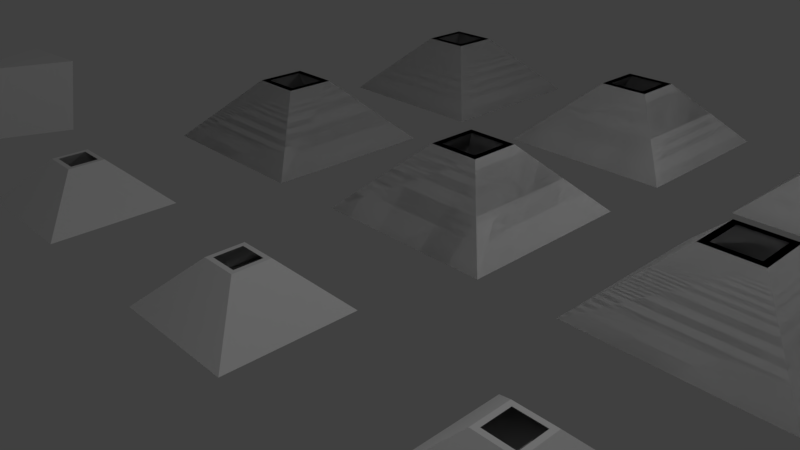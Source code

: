 # Source: CombinedModel1129.blend  (saved by Blender 2.78.0; exported with 4.5.12 LTS)
import bpy
from mathutils import Matrix  # noqa: F401  (used for matrix-valued properties, if any)

bpy.ops.wm.read_factory_settings(use_empty=True)
scene = bpy.context.scene
scene.name = 'Scene'

# ---- collections
col_collection_1 = bpy.data.collections.new('Collection 1'); scene.collection.children.link(col_collection_1)

# ---- world
world_world = bpy.data.worlds.new('World'); scene.world = world_world
world_world.color = (0.05088, 0.05088, 0.05088)
world_world.use_sun_shadow = False
world_world.sun_shadow_jitter_overblur = 0.0
world_world.cycles.sampling_method = 'MANUAL'

# ---- cameras
cam_camera = bpy.data.cameras.new('Camera')
cam_camera.clip_end = 100.0
cam_camera.lens = 35.0
cam_camera.sensor_width = 32.0
cam_camera.sensor_height = 18.0
cam_camera.ortho_scale = 7.314
cam_camera.dof.focus_distance = 0.0
cam_camera.dof.aperture_fstop = 128.0

# ---- lights
light_lamp_002 = bpy.data.lights.new('Lamp.002', 'POINT')
light_lamp_002.transmission_factor = 0.0
light_lamp_002.cutoff_distance = 30.0
light_lamp_002.energy = 100.0
light_lamp_002.shadow_buffer_clip_start = 1.001
light_lamp_002.shadow_soft_size = 0.1
light_lamp_002.shadow_maximum_resolution = 0.006
light_lamp_002.use_absolute_resolution = True
light_lamp_001 = bpy.data.lights.new('Lamp.001', 'POINT')
light_lamp_001.transmission_factor = 0.0
light_lamp_001.cutoff_distance = 30.0
light_lamp_001.energy = 100.0
light_lamp_001.shadow_buffer_clip_start = 1.001
light_lamp_001.shadow_soft_size = 0.1
light_lamp_001.shadow_maximum_resolution = 0.006
light_lamp_001.use_absolute_resolution = True
light_lamp = bpy.data.lights.new('Lamp', 'POINT')
light_lamp.transmission_factor = 0.0
light_lamp.cutoff_distance = 30.0
light_lamp.energy = 100.0
light_lamp.shadow_buffer_clip_start = 1.001
light_lamp.shadow_soft_size = 0.1
light_lamp.shadow_maximum_resolution = 0.006
light_lamp.use_absolute_resolution = True

# ---- meshes
me_cylinder_001 = bpy.data.meshes.new('Cylinder.001')
me_cylinder_001.from_pydata([(0.0, 0.225, -1.0), (-3.974e-09, 0.1833, -0.7168), (0.1443, -0.125, -1.0), (0.1155, -0.01667, -0.7168), (-0.1443, -0.15, -1.0), (-0.1155, -0.1167, -0.7168)], [], [(0, 1, 3, 2), (2, 3, 5, 4), (3, 1, 5), (4, 5, 1, 0), (0, 2, 4)])
me_cylinder_001.use_remesh_preserve_volume = False
me_cylinder_001.use_remesh_preserve_attributes = False
me_cylinder_001.use_mirror_vertex_groups = False
me_cylinder_001.update()
me_plane_044 = bpy.data.meshes.new('Plane.044')
me_plane_044.from_pydata([(0.6433, -1.893, 1.729)], [], [])
me_plane_044.use_remesh_preserve_volume = False
me_plane_044.use_remesh_preserve_attributes = False
me_plane_044.use_mirror_vertex_groups = False
me_plane_044.update()
me_plane_042 = bpy.data.meshes.new('Plane.042')
me_plane_042.from_pydata([(0.6433, -5.714, 1.729)], [], [])
me_plane_042.use_remesh_preserve_volume = False
me_plane_042.use_remesh_preserve_attributes = False
me_plane_042.use_mirror_vertex_groups = False
me_plane_042.update()
me_plane_040 = bpy.data.meshes.new('Plane.040')
me_plane_040.from_pydata([(0.6433, -9.729, 1.729)], [], [])
me_plane_040.use_remesh_preserve_volume = False
me_plane_040.use_remesh_preserve_attributes = False
me_plane_040.use_mirror_vertex_groups = False
me_plane_040.update()
me_plane_038 = bpy.data.meshes.new('Plane.038')
me_plane_038.from_pydata([(-2.516, -1.893, 1.729)], [], [])
me_plane_038.use_remesh_preserve_volume = False
me_plane_038.use_remesh_preserve_attributes = False
me_plane_038.use_mirror_vertex_groups = False
me_plane_038.update()
me_plane_036 = bpy.data.meshes.new('Plane.036')
me_plane_036.from_pydata([(-2.596, -5.714, 1.729)], [], [])
me_plane_036.use_remesh_preserve_volume = False
me_plane_036.use_remesh_preserve_attributes = False
me_plane_036.use_mirror_vertex_groups = False
me_plane_036.update()
me_plane_034 = bpy.data.meshes.new('Plane.034')
me_plane_034.from_pydata([(-2.615, -9.729, 1.729)], [], [])
me_plane_034.use_remesh_preserve_volume = False
me_plane_034.use_remesh_preserve_attributes = False
me_plane_034.use_mirror_vertex_groups = False
me_plane_034.update()
me_plane_030 = bpy.data.meshes.new('Plane.030')
me_plane_030.from_pydata([(0.6433, -1.893, 1.729)], [], [])
me_plane_030.use_remesh_preserve_volume = False
me_plane_030.use_remesh_preserve_attributes = False
me_plane_030.use_mirror_vertex_groups = False
me_plane_030.update()
me_plane_028 = bpy.data.meshes.new('Plane.028')
me_plane_028.from_pydata([(0.6433, -5.714, 1.729)], [], [])
me_plane_028.use_remesh_preserve_volume = False
me_plane_028.use_remesh_preserve_attributes = False
me_plane_028.use_mirror_vertex_groups = False
me_plane_028.update()
me_plane_026 = bpy.data.meshes.new('Plane.026')
me_plane_026.from_pydata([(0.6433, -9.729, 1.729)], [], [])
me_plane_026.use_remesh_preserve_volume = False
me_plane_026.use_remesh_preserve_attributes = False
me_plane_026.use_mirror_vertex_groups = False
me_plane_026.update()
me_plane_024 = bpy.data.meshes.new('Plane.024')
me_plane_024.from_pydata([(-2.516, -1.893, 1.729)], [], [])
me_plane_024.use_remesh_preserve_volume = False
me_plane_024.use_remesh_preserve_attributes = False
me_plane_024.use_mirror_vertex_groups = False
me_plane_024.update()
me_plane_022 = bpy.data.meshes.new('Plane.022')
me_plane_022.from_pydata([(-2.596, -5.714, 1.729)], [], [])
me_plane_022.use_remesh_preserve_volume = False
me_plane_022.use_remesh_preserve_attributes = False
me_plane_022.use_mirror_vertex_groups = False
me_plane_022.update()
me_plane_002 = bpy.data.meshes.new('Plane.002')
me_plane_002.from_pydata([(-2.615, -9.729, 1.729)], [], [])
me_plane_002.use_remesh_preserve_volume = False
me_plane_002.use_remesh_preserve_attributes = False
me_plane_002.use_mirror_vertex_groups = False
me_plane_002.update()
me_plane_020 = bpy.data.meshes.new('Plane.020')
me_plane_020.from_pydata([(-1.2, -1.2, 0.1), (1.2, -1.2, 0.1), (-1.2, 1.2, 0.1), (1.2, 1.2, 0.1), (-0.4, -0.4, 1.0), (0.4, -0.4, 1.0), (-0.4, 0.4, 1.0), (0.4, 0.4, 1.0), (-1.4, -1.4, 0.0), (1.4, -1.4, 0.0), (-1.4, 1.4, 0.0), (1.4, 1.4, 0.0), (-1.3, 1.3, 0.0), (-1.3, -1.3, 0.0), (1.3, -1.3, 0.0), (1.3, 1.3, 0.0), (-0.3, -0.3, 1.0), (0.3, -0.3, 1.0), (-0.3, 0.3, 1.0), (0.3, 0.3, 1.0)], [], [(0, 1, 3, 2), (5, 17, 16, 4), (9, 14, 13, 8), (13, 12, 10, 8), (12, 15, 11, 10), (11, 15, 14, 9), (16, 18, 6, 4), (18, 19, 7, 6), (7, 19, 17, 5), (3, 19, 17, 1), (2, 3, 15, 12), (0, 2, 12, 13), (0, 13, 14, 1), (4, 6, 10, 8), (5, 4, 8, 9), (7, 5, 9, 11), (6, 7, 11, 10), (3, 1, 14, 15), (16, 0, 1, 17), (18, 2, 0, 16), (19, 3, 2, 18)])
me_plane_020.use_remesh_preserve_volume = False
me_plane_020.use_remesh_preserve_attributes = False
me_plane_020.use_mirror_vertex_groups = False
me_plane_020.update()
me_plane_019 = bpy.data.meshes.new('Plane.019')
me_plane_019.from_pydata([(-1.2, -1.2, 0.1), (1.2, -1.2, 0.1), (-1.2, 1.2, 0.1), (1.2, 1.2, 0.1), (-0.4, -0.4, 1.0), (0.4, -0.4, 1.0), (-0.4, 0.4, 1.0), (0.4, 0.4, 1.0), (-1.4, -1.4, 0.0), (1.4, -1.4, 0.0), (-1.4, 1.4, 0.0), (1.4, 1.4, 0.0), (-1.3, 1.3, 0.0), (-1.3, -1.3, 0.0), (1.3, -1.3, 0.0), (1.3, 1.3, 0.0), (-0.3, -0.3, 1.0), (0.3, -0.3, 1.0), (-0.3, 0.3, 1.0), (0.3, 0.3, 1.0)], [], [(0, 1, 3, 2), (5, 17, 16, 4), (9, 14, 13, 8), (13, 12, 10, 8), (12, 15, 11, 10), (11, 15, 14, 9), (16, 18, 6, 4), (18, 19, 7, 6), (7, 19, 17, 5), (3, 19, 17, 1), (2, 3, 15, 12), (0, 2, 12, 13), (0, 13, 14, 1), (4, 6, 10, 8), (5, 4, 8, 9), (7, 5, 9, 11), (6, 7, 11, 10), (3, 1, 14, 15), (16, 0, 1, 17), (18, 2, 0, 16), (19, 3, 2, 18)])
me_plane_019.use_remesh_preserve_volume = False
me_plane_019.use_remesh_preserve_attributes = False
me_plane_019.use_mirror_vertex_groups = False
me_plane_019.update()
me_plane_018 = bpy.data.meshes.new('Plane.018')
me_plane_018.from_pydata([(-1.2, -1.2, 0.1), (1.2, -1.2, 0.1), (-1.2, 1.2, 0.1), (1.2, 1.2, 0.1), (-0.4, -0.4, 1.0), (0.4, -0.4, 1.0), (-0.4, 0.4, 1.0), (0.4, 0.4, 1.0), (-1.4, -1.4, 0.0), (1.4, -1.4, 0.0), (-1.4, 1.4, 0.0), (1.4, 1.4, 0.0), (-1.3, 1.3, 0.0), (-1.3, -1.3, 0.0), (1.3, -1.3, 0.0), (1.3, 1.3, 0.0), (-0.3, -0.3, 1.0), (0.3, -0.3, 1.0), (-0.3, 0.3, 1.0), (0.3, 0.3, 1.0)], [], [(0, 1, 3, 2), (5, 17, 16, 4), (9, 14, 13, 8), (13, 12, 10, 8), (12, 15, 11, 10), (11, 15, 14, 9), (16, 18, 6, 4), (18, 19, 7, 6), (7, 19, 17, 5), (3, 19, 17, 1), (2, 3, 15, 12), (0, 2, 12, 13), (0, 13, 14, 1), (4, 6, 10, 8), (5, 4, 8, 9), (7, 5, 9, 11), (6, 7, 11, 10), (3, 1, 14, 15), (16, 0, 1, 17), (18, 2, 0, 16), (19, 3, 2, 18)])
me_plane_018.use_remesh_preserve_volume = False
me_plane_018.use_remesh_preserve_attributes = False
me_plane_018.use_mirror_vertex_groups = False
me_plane_018.update()
me_plane_017 = bpy.data.meshes.new('Plane.017')
me_plane_017.from_pydata([(-1.2, -1.2, 0.1), (1.2, -1.2, 0.1), (-1.2, 1.2, 0.1), (1.2, 1.2, 0.1), (-0.4, -0.4, 1.0), (0.4, -0.4, 1.0), (-0.4, 0.4, 1.0), (0.4, 0.4, 1.0), (-1.4, -1.4, 0.0), (1.4, -1.4, 0.0), (-1.4, 1.4, 0.0), (1.4, 1.4, 0.0), (-1.3, 1.3, 0.0), (-1.3, -1.3, 0.0), (1.3, -1.3, 0.0), (1.3, 1.3, 0.0), (-0.3, -0.3, 1.0), (0.3, -0.3, 1.0), (-0.3, 0.3, 1.0), (0.3, 0.3, 1.0)], [], [(0, 1, 3, 2), (5, 17, 16, 4), (9, 14, 13, 8), (13, 12, 10, 8), (12, 15, 11, 10), (11, 15, 14, 9), (16, 18, 6, 4), (18, 19, 7, 6), (7, 19, 17, 5), (3, 19, 17, 1), (2, 3, 15, 12), (0, 2, 12, 13), (0, 13, 14, 1), (4, 6, 10, 8), (5, 4, 8, 9), (7, 5, 9, 11), (6, 7, 11, 10), (3, 1, 14, 15), (16, 0, 1, 17), (18, 2, 0, 16), (19, 3, 2, 18)])
me_plane_017.use_remesh_preserve_volume = False
me_plane_017.use_remesh_preserve_attributes = False
me_plane_017.use_mirror_vertex_groups = False
me_plane_017.update()
me_plane_016 = bpy.data.meshes.new('Plane.016')
me_plane_016.from_pydata([(-1.2, -1.2, 0.1), (1.2, -1.2, 0.1), (-1.2, 1.2, 0.1), (1.2, 1.2, 0.1), (-0.4, -0.4, 1.0), (0.4, -0.4, 1.0), (-0.4, 0.4, 1.0), (0.4, 0.4, 1.0), (-1.4, -1.4, 0.0), (1.4, -1.4, 0.0), (-1.4, 1.4, 0.0), (1.4, 1.4, 0.0), (-1.3, 1.3, 0.0), (-1.3, -1.3, 0.0), (1.3, -1.3, 0.0), (1.3, 1.3, 0.0), (-0.3, -0.3, 1.0), (0.3, -0.3, 1.0), (-0.3, 0.3, 1.0), (0.3, 0.3, 1.0)], [], [(0, 1, 3, 2), (5, 17, 16, 4), (9, 14, 13, 8), (13, 12, 10, 8), (12, 15, 11, 10), (11, 15, 14, 9), (16, 18, 6, 4), (18, 19, 7, 6), (7, 19, 17, 5), (3, 19, 17, 1), (2, 3, 15, 12), (0, 2, 12, 13), (0, 13, 14, 1), (4, 6, 10, 8), (5, 4, 8, 9), (7, 5, 9, 11), (6, 7, 11, 10), (3, 1, 14, 15), (16, 0, 1, 17), (18, 2, 0, 16), (19, 3, 2, 18)])
me_plane_016.use_remesh_preserve_volume = False
me_plane_016.use_remesh_preserve_attributes = False
me_plane_016.use_mirror_vertex_groups = False
me_plane_016.update()
me_plane_015 = bpy.data.meshes.new('Plane.015')
me_plane_015.from_pydata([(-1.2, -1.2, 0.1), (1.2, -1.2, 0.1), (-1.2, 1.2, 0.1), (1.2, 1.2, 0.1), (-0.4, -0.4, 1.0), (0.4, -0.4, 1.0), (-0.4, 0.4, 1.0), (0.4, 0.4, 1.0), (-1.4, -1.4, 0.0), (1.4, -1.4, 0.0), (-1.4, 1.4, 0.0), (1.4, 1.4, 0.0), (-1.3, 1.3, 0.0), (-1.3, -1.3, 0.0), (1.3, -1.3, 0.0), (1.3, 1.3, 0.0), (-0.3, -0.3, 1.0), (0.3, -0.3, 1.0), (-0.3, 0.3, 1.0), (0.3, 0.3, 1.0)], [], [(0, 1, 3, 2), (5, 17, 16, 4), (9, 14, 13, 8), (13, 12, 10, 8), (12, 15, 11, 10), (11, 15, 14, 9), (16, 18, 6, 4), (18, 19, 7, 6), (7, 19, 17, 5), (3, 19, 17, 1), (2, 3, 15, 12), (0, 2, 12, 13), (0, 13, 14, 1), (4, 6, 10, 8), (5, 4, 8, 9), (7, 5, 9, 11), (6, 7, 11, 10), (3, 1, 14, 15), (16, 0, 1, 17), (18, 2, 0, 16), (19, 3, 2, 18)])
me_plane_015.use_remesh_preserve_volume = False
me_plane_015.use_remesh_preserve_attributes = False
me_plane_015.use_mirror_vertex_groups = False
me_plane_015.update()
me_plane_014 = bpy.data.meshes.new('Plane.014')
me_plane_014.from_pydata([(-1.2, -1.2, 0.1), (1.2, -1.2, 0.1), (-1.2, 1.2, 0.1), (1.2, 1.2, 0.1), (-0.4, -0.4, 1.0), (0.4, -0.4, 1.0), (-0.4, 0.4, 1.0), (0.4, 0.4, 1.0), (-1.4, -1.4, 0.0), (1.4, -1.4, 0.0), (-1.4, 1.4, 0.0), (1.4, 1.4, 0.0), (-1.3, 1.3, 0.0), (-1.3, -1.3, 0.0), (1.3, -1.3, 0.0), (1.3, 1.3, 0.0), (-0.3, -0.3, 1.0), (0.3, -0.3, 1.0), (-0.3, 0.3, 1.0), (0.3, 0.3, 1.0)], [], [(0, 1, 3, 2), (5, 17, 16, 4), (9, 14, 13, 8), (13, 12, 10, 8), (12, 15, 11, 10), (11, 15, 14, 9), (16, 18, 6, 4), (18, 19, 7, 6), (7, 19, 17, 5), (3, 19, 17, 1), (2, 3, 15, 12), (0, 2, 12, 13), (0, 13, 14, 1), (4, 6, 10, 8), (5, 4, 8, 9), (7, 5, 9, 11), (6, 7, 11, 10), (3, 1, 14, 15), (16, 0, 1, 17), (18, 2, 0, 16), (19, 3, 2, 18)])
me_plane_014.use_remesh_preserve_volume = False
me_plane_014.use_remesh_preserve_attributes = False
me_plane_014.use_mirror_vertex_groups = False
me_plane_014.update()
me_plane_013 = bpy.data.meshes.new('Plane.013')
me_plane_013.from_pydata([(-1.2, -1.2, 0.1), (1.2, -1.2, 0.1), (-1.2, 1.2, 0.1), (1.2, 1.2, 0.1), (-0.4, -0.4, 1.0), (0.4, -0.4, 1.0), (-0.4, 0.4, 1.0), (0.4, 0.4, 1.0), (-1.4, -1.4, 0.0), (1.4, -1.4, 0.0), (-1.4, 1.4, 0.0), (1.4, 1.4, 0.0), (-1.3, 1.3, 0.0), (-1.3, -1.3, 0.0), (1.3, -1.3, 0.0), (1.3, 1.3, 0.0), (-0.3, -0.3, 1.0), (0.3, -0.3, 1.0), (-0.3, 0.3, 1.0), (0.3, 0.3, 1.0)], [], [(0, 1, 3, 2), (5, 17, 16, 4), (9, 14, 13, 8), (13, 12, 10, 8), (12, 15, 11, 10), (11, 15, 14, 9), (16, 18, 6, 4), (18, 19, 7, 6), (7, 19, 17, 5), (3, 19, 17, 1), (2, 3, 15, 12), (0, 2, 12, 13), (0, 13, 14, 1), (4, 6, 10, 8), (5, 4, 8, 9), (7, 5, 9, 11), (6, 7, 11, 10), (3, 1, 14, 15), (16, 0, 1, 17), (18, 2, 0, 16), (19, 3, 2, 18)])
me_plane_013.use_remesh_preserve_volume = False
me_plane_013.use_remesh_preserve_attributes = False
me_plane_013.use_mirror_vertex_groups = False
me_plane_013.update()
me_plane_012 = bpy.data.meshes.new('Plane.012')
me_plane_012.from_pydata([(-1.2, -1.2, 0.1), (1.2, -1.2, 0.1), (-1.2, 1.2, 0.1), (1.2, 1.2, 0.1), (-0.4, -0.4, 1.0), (0.4, -0.4, 1.0), (-0.4, 0.4, 1.0), (0.4, 0.4, 1.0), (-1.4, -1.4, 0.0), (1.4, -1.4, 0.0), (-1.4, 1.4, 0.0), (1.4, 1.4, 0.0), (-1.3, 1.3, 0.0), (-1.3, -1.3, 0.0), (1.3, -1.3, 0.0), (1.3, 1.3, 0.0), (-0.3, -0.3, 1.0), (0.3, -0.3, 1.0), (-0.3, 0.3, 1.0), (0.3, 0.3, 1.0)], [], [(0, 1, 3, 2), (5, 17, 16, 4), (9, 14, 13, 8), (13, 12, 10, 8), (12, 15, 11, 10), (11, 15, 14, 9), (16, 18, 6, 4), (18, 19, 7, 6), (7, 19, 17, 5), (3, 19, 17, 1), (2, 3, 15, 12), (0, 2, 12, 13), (0, 13, 14, 1), (4, 6, 10, 8), (5, 4, 8, 9), (7, 5, 9, 11), (6, 7, 11, 10), (3, 1, 14, 15), (16, 0, 1, 17), (18, 2, 0, 16), (19, 3, 2, 18)])
me_plane_012.use_remesh_preserve_volume = False
me_plane_012.use_remesh_preserve_attributes = False
me_plane_012.use_mirror_vertex_groups = False
me_plane_012.update()
me_plane_011 = bpy.data.meshes.new('Plane.011')
me_plane_011.from_pydata([(-1.2, -1.2, 0.1), (1.2, -1.2, 0.1), (-1.2, 1.2, 0.1), (1.2, 1.2, 0.1), (-0.4, -0.4, 1.0), (0.4, -0.4, 1.0), (-0.4, 0.4, 1.0), (0.4, 0.4, 1.0), (-1.4, -1.4, 0.0), (1.4, -1.4, 0.0), (-1.4, 1.4, 0.0), (1.4, 1.4, 0.0), (-1.3, 1.3, 0.0), (-1.3, -1.3, 0.0), (1.3, -1.3, 0.0), (1.3, 1.3, 0.0), (-0.3, -0.3, 1.0), (0.3, -0.3, 1.0), (-0.3, 0.3, 1.0), (0.3, 0.3, 1.0)], [], [(0, 1, 3, 2), (5, 17, 16, 4), (9, 14, 13, 8), (13, 12, 10, 8), (12, 15, 11, 10), (11, 15, 14, 9), (16, 18, 6, 4), (18, 19, 7, 6), (7, 19, 17, 5), (3, 19, 17, 1), (2, 3, 15, 12), (0, 2, 12, 13), (0, 13, 14, 1), (4, 6, 10, 8), (5, 4, 8, 9), (7, 5, 9, 11), (6, 7, 11, 10), (3, 1, 14, 15), (16, 0, 1, 17), (18, 2, 0, 16), (19, 3, 2, 18)])
me_plane_011.use_remesh_preserve_volume = False
me_plane_011.use_remesh_preserve_attributes = False
me_plane_011.use_mirror_vertex_groups = False
me_plane_011.update()
me_plane_010 = bpy.data.meshes.new('Plane.010')
me_plane_010.from_pydata([(-1.2, -1.2, 0.1), (1.2, -1.2, 0.1), (-1.2, 1.2, 0.1), (1.2, 1.2, 0.1), (-0.4, -0.4, 1.0), (0.4, -0.4, 1.0), (-0.4, 0.4, 1.0), (0.4, 0.4, 1.0), (-1.4, -1.4, 0.0), (1.4, -1.4, 0.0), (-1.4, 1.4, 0.0), (1.4, 1.4, 0.0), (-1.3, 1.3, 0.0), (-1.3, -1.3, 0.0), (1.3, -1.3, 0.0), (1.3, 1.3, 0.0), (-0.3, -0.3, 1.0), (0.3, -0.3, 1.0), (-0.3, 0.3, 1.0), (0.3, 0.3, 1.0)], [], [(0, 1, 3, 2), (5, 17, 16, 4), (9, 14, 13, 8), (13, 12, 10, 8), (12, 15, 11, 10), (11, 15, 14, 9), (16, 18, 6, 4), (18, 19, 7, 6), (7, 19, 17, 5), (3, 19, 17, 1), (2, 3, 15, 12), (0, 2, 12, 13), (0, 13, 14, 1), (4, 6, 10, 8), (5, 4, 8, 9), (7, 5, 9, 11), (6, 7, 11, 10), (3, 1, 14, 15), (16, 0, 1, 17), (18, 2, 0, 16), (19, 3, 2, 18)])
me_plane_010.use_remesh_preserve_volume = False
me_plane_010.use_remesh_preserve_attributes = False
me_plane_010.use_mirror_vertex_groups = False
me_plane_010.update()
me_plane_009 = bpy.data.meshes.new('Plane.009')
me_plane_009.from_pydata([(-1.2, -1.2, 0.1), (1.2, -1.2, 0.1), (-1.2, 1.2, 0.1), (1.2, 1.2, 0.1), (-0.4, -0.4, 1.0), (0.4, -0.4, 1.0), (-0.4, 0.4, 1.0), (0.4, 0.4, 1.0), (-1.4, -1.4, 0.0), (1.4, -1.4, 0.0), (-1.4, 1.4, 0.0), (1.4, 1.4, 0.0), (-1.3, 1.3, 0.0), (-1.3, -1.3, 0.0), (1.3, -1.3, 0.0), (1.3, 1.3, 0.0), (-0.3, -0.3, 1.0), (0.3, -0.3, 1.0), (-0.3, 0.3, 1.0), (0.3, 0.3, 1.0)], [], [(0, 1, 3, 2), (5, 17, 16, 4), (9, 14, 13, 8), (13, 12, 10, 8), (12, 15, 11, 10), (11, 15, 14, 9), (16, 18, 6, 4), (18, 19, 7, 6), (7, 19, 17, 5), (3, 19, 17, 1), (2, 3, 15, 12), (0, 2, 12, 13), (0, 13, 14, 1), (4, 6, 10, 8), (5, 4, 8, 9), (7, 5, 9, 11), (6, 7, 11, 10), (3, 1, 14, 15), (16, 0, 1, 17), (18, 2, 0, 16), (19, 3, 2, 18)])
me_plane_009.use_remesh_preserve_volume = False
me_plane_009.use_remesh_preserve_attributes = False
me_plane_009.use_mirror_vertex_groups = False
me_plane_009.update()
me_plane_008 = bpy.data.meshes.new('Plane.008')
me_plane_008.from_pydata([(-1.2, -1.2, 0.1), (1.2, -1.2, 0.1), (-1.2, 1.2, 0.1), (1.2, 1.2, 0.1), (-0.4, -0.4, 1.0), (0.4, -0.4, 1.0), (-0.4, 0.4, 1.0), (0.4, 0.4, 1.0), (-1.4, -1.4, 0.0), (1.4, -1.4, 0.0), (-1.4, 1.4, 0.0), (1.4, 1.4, 0.0), (-1.3, 1.3, 0.0), (-1.3, -1.3, 0.0), (1.3, -1.3, 0.0), (1.3, 1.3, 0.0), (-0.3, -0.3, 1.0), (0.3, -0.3, 1.0), (-0.3, 0.3, 1.0), (0.3, 0.3, 1.0)], [], [(0, 1, 3, 2), (5, 17, 16, 4), (9, 14, 13, 8), (13, 12, 10, 8), (12, 15, 11, 10), (11, 15, 14, 9), (16, 18, 6, 4), (18, 19, 7, 6), (7, 19, 17, 5), (3, 19, 17, 1), (2, 3, 15, 12), (0, 2, 12, 13), (0, 13, 14, 1), (4, 6, 10, 8), (5, 4, 8, 9), (7, 5, 9, 11), (6, 7, 11, 10), (3, 1, 14, 15), (16, 0, 1, 17), (18, 2, 0, 16), (19, 3, 2, 18)])
me_plane_008.use_remesh_preserve_volume = False
me_plane_008.use_remesh_preserve_attributes = False
me_plane_008.use_mirror_vertex_groups = False
me_plane_008.update()
me_plane_007 = bpy.data.meshes.new('Plane.007')
me_plane_007.from_pydata([(-1.2, -1.2, 0.1), (1.2, -1.2, 0.1), (-1.2, 1.2, 0.1), (1.2, 1.2, 0.1), (-0.4, -0.4, 1.0), (0.4, -0.4, 1.0), (-0.4, 0.4, 1.0), (0.4, 0.4, 1.0), (-1.4, -1.4, 0.0), (1.4, -1.4, 0.0), (-1.4, 1.4, 0.0), (1.4, 1.4, 0.0), (-1.3, 1.3, 0.0), (-1.3, -1.3, 0.0), (1.3, -1.3, 0.0), (1.3, 1.3, 0.0), (-0.3, -0.3, 1.0), (0.3, -0.3, 1.0), (-0.3, 0.3, 1.0), (0.3, 0.3, 1.0)], [], [(0, 1, 3, 2), (5, 17, 16, 4), (9, 14, 13, 8), (13, 12, 10, 8), (12, 15, 11, 10), (11, 15, 14, 9), (16, 18, 6, 4), (18, 19, 7, 6), (7, 19, 17, 5), (3, 19, 17, 1), (2, 3, 15, 12), (0, 2, 12, 13), (0, 13, 14, 1), (4, 6, 10, 8), (5, 4, 8, 9), (7, 5, 9, 11), (6, 7, 11, 10), (3, 1, 14, 15), (16, 0, 1, 17), (18, 2, 0, 16), (19, 3, 2, 18)])
me_plane_007.use_remesh_preserve_volume = False
me_plane_007.use_remesh_preserve_attributes = False
me_plane_007.use_mirror_vertex_groups = False
me_plane_007.update()
me_plane_005 = bpy.data.meshes.new('Plane.005')
me_plane_005.from_pydata([(-1.2, -1.2, 0.1), (1.2, -1.2, 0.1), (-1.2, 1.2, 0.1), (1.2, 1.2, 0.1), (-0.4, -0.4, 1.0), (0.4, -0.4, 1.0), (-0.4, 0.4, 1.0), (0.4, 0.4, 1.0), (-1.4, -1.4, 0.0), (1.4, -1.4, 0.0), (-1.4, 1.4, 0.0), (1.4, 1.4, 0.0), (-1.3, 1.3, 0.0), (-1.3, -1.3, 0.0), (1.3, -1.3, 0.0), (1.3, 1.3, 0.0), (-0.3, -0.3, 1.0), (0.3, -0.3, 1.0), (-0.3, 0.3, 1.0), (0.3, 0.3, 1.0)], [], [(0, 1, 3, 2), (5, 17, 16, 4), (9, 14, 13, 8), (13, 12, 10, 8), (12, 15, 11, 10), (11, 15, 14, 9), (16, 18, 6, 4), (18, 19, 7, 6), (7, 19, 17, 5), (3, 19, 17, 1), (2, 3, 15, 12), (0, 2, 12, 13), (0, 13, 14, 1), (4, 6, 10, 8), (5, 4, 8, 9), (7, 5, 9, 11), (6, 7, 11, 10), (3, 1, 14, 15), (16, 0, 1, 17), (18, 2, 0, 16), (19, 3, 2, 18)])
me_plane_005.use_remesh_preserve_volume = False
me_plane_005.use_remesh_preserve_attributes = False
me_plane_005.use_mirror_vertex_groups = False
me_plane_005.update()
me_plane_004 = bpy.data.meshes.new('Plane.004')
me_plane_004.from_pydata([(-1.2, -1.2, 0.1), (1.2, -1.2, 0.1), (-1.2, 1.2, 0.1), (1.2, 1.2, 0.1), (-0.4, -0.4, 1.0), (0.4, -0.4, 1.0), (-0.4, 0.4, 1.0), (0.4, 0.4, 1.0), (-1.4, -1.4, 0.0), (1.4, -1.4, 0.0), (-1.4, 1.4, 0.0), (1.4, 1.4, 0.0), (-1.3, 1.3, 0.0), (-1.3, -1.3, 0.0), (1.3, -1.3, 0.0), (1.3, 1.3, 0.0), (-0.3, -0.3, 1.0), (0.3, -0.3, 1.0), (-0.3, 0.3, 1.0), (0.3, 0.3, 1.0)], [], [(0, 1, 3, 2), (5, 17, 16, 4), (9, 14, 13, 8), (13, 12, 10, 8), (12, 15, 11, 10), (11, 15, 14, 9), (16, 18, 6, 4), (18, 19, 7, 6), (7, 19, 17, 5), (3, 19, 17, 1), (2, 3, 15, 12), (0, 2, 12, 13), (0, 13, 14, 1), (4, 6, 10, 8), (5, 4, 8, 9), (7, 5, 9, 11), (6, 7, 11, 10), (3, 1, 14, 15), (16, 0, 1, 17), (18, 2, 0, 16), (19, 3, 2, 18)])
me_plane_004.use_remesh_preserve_volume = False
me_plane_004.use_remesh_preserve_attributes = False
me_plane_004.use_mirror_vertex_groups = False
me_plane_004.update()
me_plane_003 = bpy.data.meshes.new('Plane.003')
me_plane_003.from_pydata([(-1.2, -1.2, 0.1), (1.2, -1.2, 0.1), (-1.2, 1.2, 0.1), (1.2, 1.2, 0.1), (-0.4, -0.4, 1.0), (0.4, -0.4, 1.0), (-0.4, 0.4, 1.0), (0.4, 0.4, 1.0), (-1.4, -1.4, 0.0), (1.4, -1.4, 0.0), (-1.4, 1.4, 0.0), (1.4, 1.4, 0.0), (-1.3, 1.3, 0.0), (-1.3, -1.3, 0.0), (1.3, -1.3, 0.0), (1.3, 1.3, 0.0), (-0.3, -0.3, 1.0), (0.3, -0.3, 1.0), (-0.3, 0.3, 1.0), (0.3, 0.3, 1.0)], [], [(0, 1, 3, 2), (5, 17, 16, 4), (9, 14, 13, 8), (13, 12, 10, 8), (12, 15, 11, 10), (11, 15, 14, 9), (16, 18, 6, 4), (18, 19, 7, 6), (7, 19, 17, 5), (3, 19, 17, 1), (2, 3, 15, 12), (0, 2, 12, 13), (0, 13, 14, 1), (4, 6, 10, 8), (5, 4, 8, 9), (7, 5, 9, 11), (6, 7, 11, 10), (3, 1, 14, 15), (16, 0, 1, 17), (18, 2, 0, 16), (19, 3, 2, 18)])
me_plane_003.use_remesh_preserve_volume = False
me_plane_003.use_remesh_preserve_attributes = False
me_plane_003.use_mirror_vertex_groups = False
me_plane_003.update()
me_plane = bpy.data.meshes.new('Plane')
me_plane.from_pydata([(-1.2, -1.2, 0.1), (1.2, -1.2, 0.1), (-1.2, 1.2, 0.1), (1.2, 1.2, 0.1), (-0.4, -0.4, 1.0), (0.4, -0.4, 1.0), (-0.4, 0.4, 1.0), (0.4, 0.4, 1.0), (-1.4, -1.4, 0.0), (1.4, -1.4, 0.0), (-1.4, 1.4, 0.0), (1.4, 1.4, 0.0), (-1.3, 1.3, 0.0), (-1.3, -1.3, 0.0), (1.3, -1.3, 0.0), (1.3, 1.3, 0.0), (-0.3, -0.3, 1.0), (0.3, -0.3, 1.0), (-0.3, 0.3, 1.0), (0.3, 0.3, 1.0)], [], [(0, 1, 3, 2), (5, 17, 16, 4), (9, 14, 13, 8), (13, 12, 10, 8), (12, 15, 11, 10), (11, 15, 14, 9), (16, 18, 6, 4), (18, 19, 7, 6), (7, 19, 17, 5), (3, 19, 17, 1), (2, 3, 15, 12), (0, 2, 12, 13), (0, 13, 14, 1), (4, 6, 10, 8), (5, 4, 8, 9), (7, 5, 9, 11), (6, 7, 11, 10), (3, 1, 14, 15), (16, 0, 1, 17), (18, 2, 0, 16), (19, 3, 2, 18)])
me_plane.use_remesh_preserve_volume = False
me_plane.use_remesh_preserve_attributes = False
me_plane.use_mirror_vertex_groups = False
me_plane.update()
me_cylinder = bpy.data.meshes.new('Cylinder')
me_cylinder.from_pydata([(0.0, 0.225, -1.0), (-3.974e-09, 0.1833, -0.7168), (0.1443, -0.125, -1.0), (0.1155, -0.01667, -0.7168), (-0.1443, -0.15, -1.0), (-0.1155, -0.1167, -0.7168)], [], [(0, 1, 3, 2), (2, 3, 5, 4), (3, 1, 5), (4, 5, 1, 0), (0, 2, 4)])
me_cylinder.use_remesh_preserve_volume = False
me_cylinder.use_remesh_preserve_attributes = False
me_cylinder.use_mirror_vertex_groups = False
me_cylinder.update()
me_plane_006 = bpy.data.meshes.new('Plane.006')
me_plane_006.from_pydata([(0.0, 0.0, 1.4), (-1.4, 1.4, 0.0), (1.4, 1.4, 0.0), (1.4, -1.4, 0.0), (-1.4, -1.4, 0.0), (1.5, -1.5, -1.192e-07), (-1.5, -1.5, 1.192e-07), (1.5, 1.5, -2.384e-07), (-1.5, 1.5, 0.0), (1.5, -1.5, 3.0), (-1.5, -1.5, 3.0), (1.5, 1.5, 3.0), (-1.5, 1.5, 3.0), (-0.1, -1.192e-07, 1.5), (-1.5, 1.4, 2.9), (-1.5, 1.4, 0.1), (-1.5, -1.4, 0.1), (-1.5, -1.4, 2.9), (0.1, -1.192e-07, 1.5), (1.5, 1.4, 0.1), (1.5, 1.4, 2.9), (1.5, -1.4, 2.9), (1.5, -1.4, 0.1), (1.311e-07, 0.1, 1.5), (1.4, 1.5, 0.1), (-1.4, 1.5, 0.1), (-1.4, 1.5, 2.9), (1.4, 1.5, 2.9), (1.311e-07, -0.1, 1.5), (1.4, -1.5, 2.9), (-1.4, -1.5, 2.9), (-1.4, -1.5, 0.1), (1.4, -1.5, 0.1), (1.399e-07, 0.0, 1.6), (1.4, 1.4, 3.0), (-1.4, 1.4, 3.0), (-1.4, -1.4, 3.0), (1.4, -1.4, 3.0)], [], [(0, 3, 2), (3, 0, 4), (0, 1, 4), (1, 0, 2), (13, 16, 15), (16, 13, 17), (13, 14, 17), (14, 13, 15), (18, 21, 20), (21, 18, 22), (18, 19, 22), (19, 18, 20), (23, 26, 25), (26, 23, 27), (23, 24, 27), (24, 23, 25), (28, 31, 30), (31, 28, 32), (28, 29, 32), (29, 28, 30), (33, 36, 35), (36, 33, 37), (33, 34, 37), (34, 33, 35), (9, 37, 34, 11), (10, 36, 37, 9), (10, 12, 35, 36), (11, 34, 35, 12), (20, 11, 7, 19), (5, 22, 19, 7), (22, 5, 9, 21), (9, 11, 20, 21), (6, 31, 32, 5), (32, 29, 9, 5), (9, 29, 30, 10), (30, 31, 6, 10), (17, 10, 6, 16), (6, 8, 15, 16), (15, 8, 12, 14), (10, 17, 14, 12), (7, 24, 25, 8), (25, 26, 12, 8), (12, 26, 27, 11), (27, 24, 7, 11), (3, 5, 7, 2), (4, 6, 5, 3), (1, 8, 6, 4), (2, 7, 8, 1)])
me_plane_006.use_remesh_preserve_volume = False
me_plane_006.use_remesh_preserve_attributes = False
me_plane_006.use_mirror_vertex_groups = False
me_plane_006.update()
me_plane_032 = bpy.data.meshes.new('Plane.032')
me_plane_032.from_pydata([(0.0, 0.0, 1.4), (-1.4, 1.4, 0.0), (1.4, 1.4, 0.0), (1.4, -1.4, 0.0), (-1.4, -1.4, 0.0), (1.5, -1.5, -1.192e-07), (-1.5, -1.5, 1.192e-07), (1.5, 1.5, -2.384e-07), (-1.5, 1.5, 0.0), (1.5, -1.5, 3.0), (-1.5, -1.5, 3.0), (1.5, 1.5, 3.0), (-1.5, 1.5, 3.0), (-0.1, -1.192e-07, 1.5), (-1.5, 1.4, 2.9), (-1.5, 1.4, 0.1), (-1.5, -1.4, 0.1), (-1.5, -1.4, 2.9), (0.1, -1.192e-07, 1.5), (1.5, 1.4, 0.1), (1.5, 1.4, 2.9), (1.5, -1.4, 2.9), (1.5, -1.4, 0.1), (1.311e-07, 0.1, 1.5), (1.4, 1.5, 0.1), (-1.4, 1.5, 0.1), (-1.4, 1.5, 2.9), (1.4, 1.5, 2.9), (1.311e-07, -0.1, 1.5), (1.4, -1.5, 2.9), (-1.4, -1.5, 2.9), (-1.4, -1.5, 0.1), (1.4, -1.5, 0.1), (1.399e-07, 0.0, 1.6), (1.4, 1.4, 3.0), (-1.4, 1.4, 3.0), (-1.4, -1.4, 3.0), (1.4, -1.4, 3.0)], [], [(0, 3, 2), (3, 0, 4), (0, 1, 4), (1, 0, 2), (13, 16, 15), (16, 13, 17), (13, 14, 17), (14, 13, 15), (18, 21, 20), (21, 18, 22), (18, 19, 22), (19, 18, 20), (23, 26, 25), (26, 23, 27), (23, 24, 27), (24, 23, 25), (28, 31, 30), (31, 28, 32), (28, 29, 32), (29, 28, 30), (33, 36, 35), (36, 33, 37), (33, 34, 37), (34, 33, 35), (9, 37, 34, 11), (10, 36, 37, 9), (10, 12, 35, 36), (11, 34, 35, 12), (20, 11, 7, 19), (5, 22, 19, 7), (22, 5, 9, 21), (9, 11, 20, 21), (6, 31, 32, 5), (32, 29, 9, 5), (9, 29, 30, 10), (30, 31, 6, 10), (17, 10, 6, 16), (6, 8, 15, 16), (15, 8, 12, 14), (10, 17, 14, 12), (7, 24, 25, 8), (25, 26, 12, 8), (12, 26, 27, 11), (27, 24, 7, 11), (3, 5, 7, 2), (4, 6, 5, 3), (1, 8, 6, 4), (2, 7, 8, 1)])
me_plane_032.use_remesh_preserve_volume = False
me_plane_032.use_remesh_preserve_attributes = False
me_plane_032.use_mirror_vertex_groups = False
me_plane_032.update()

# ---- objects
ob_cylinder_001 = bpy.data.objects.new('Cylinder.001', me_cylinder_001)
ob_cubeshell_019 = bpy.data.objects.new('CubeShell.019', me_plane_044)
ob_cubeshell_017 = bpy.data.objects.new('CubeShell.017', me_plane_042)
ob_cubeshell_015 = bpy.data.objects.new('CubeShell.015', me_plane_040)
ob_cubeshell_013 = bpy.data.objects.new('CubeShell.013', me_plane_038)
ob_cubeshell_009 = bpy.data.objects.new('CubeShell.009', me_plane_036)
ob_cubeshell_005 = bpy.data.objects.new('CubeShell.005', me_plane_034)
ob_cubeshell_012 = bpy.data.objects.new('CubeShell.012', me_plane_030)
ob_cubeshell_010 = bpy.data.objects.new('CubeShell.010', me_plane_028)
ob_cubeshell_008 = bpy.data.objects.new('CubeShell.008', me_plane_026)
ob_cubeshell_006 = bpy.data.objects.new('CubeShell.006', me_plane_024)
ob_cubeshell_004 = bpy.data.objects.new('CubeShell.004', me_plane_022)
ob_cubeshell_002 = bpy.data.objects.new('CubeShell.002', me_plane_002)
ob_plane_017 = bpy.data.objects.new('Plane.017', me_plane_020)
ob_plane_016 = bpy.data.objects.new('Plane.016', me_plane_019)
ob_plane_015 = bpy.data.objects.new('Plane.015', me_plane_018)
ob_plane_014 = bpy.data.objects.new('Plane.014', me_plane_017)
ob_plane_013 = bpy.data.objects.new('Plane.013', me_plane_016)
ob_plane_012 = bpy.data.objects.new('Plane.012', me_plane_015)
ob_lamp_002 = bpy.data.objects.new('Lamp.002', light_lamp_002)
ob_lamp_001 = bpy.data.objects.new('Lamp.001', light_lamp_001)
ob_plane_011 = bpy.data.objects.new('Plane.011', me_plane_014)
ob_plane_010 = bpy.data.objects.new('Plane.010', me_plane_013)
ob_plane_009 = bpy.data.objects.new('Plane.009', me_plane_012)
ob_plane_008 = bpy.data.objects.new('Plane.008', me_plane_011)
ob_plane_007 = bpy.data.objects.new('Plane.007', me_plane_010)
ob_plane_006 = bpy.data.objects.new('Plane.006', me_plane_009)
ob_plane_005 = bpy.data.objects.new('Plane.005', me_plane_008)
ob_plane_004 = bpy.data.objects.new('Plane.004', me_plane_007)
ob_plane_003 = bpy.data.objects.new('Plane.003', me_plane_005)
ob_plane_002 = bpy.data.objects.new('Plane.002', me_plane_004)
ob_plane_001 = bpy.data.objects.new('Plane.001', me_plane_003)
ob_plane = bpy.data.objects.new('Plane', me_plane)
ob_lamp = bpy.data.objects.new('Lamp', light_lamp)
ob_camera = bpy.data.objects.new('Camera', cam_camera)
ob_cylinder = bpy.data.objects.new('Cylinder', me_cylinder)
ob_cubeshell = bpy.data.objects.new('CubeShell', me_plane_006)
ob_cubeshell_001 = bpy.data.objects.new('CubeShell.001', me_plane_032)

# ---- transforms, parenting, visibility, modifiers, constraints
ob_cylinder_001.location = (-7.396, -1.277, -3.045)
ob_cylinder_001.scale = (-4.3, -4.3, -4.3)
ob_cylinder_001.lineart.crease_threshold = 0.0
ob_cubeshell_019.location = (-10.44, 4.09, 3.469)
ob_cubeshell_019.rotation_euler = (-0.0, -3.142, -0.0)
ob_cubeshell_019.scale = (0.6667, 0.6667, 0.6667)
ob_cubeshell_019.lineart.crease_threshold = 0.0
ob_cubeshell_017.location = (-10.44, 4.09, 3.469)
ob_cubeshell_017.rotation_euler = (-0.0, -3.142, -0.0)
ob_cubeshell_017.scale = (0.6667, 0.6667, 0.6667)
ob_cubeshell_017.lineart.crease_threshold = 0.0
ob_cubeshell_015.location = (-10.44, 4.09, 3.469)
ob_cubeshell_015.rotation_euler = (-0.0, -3.142, -0.0)
ob_cubeshell_015.scale = (0.6667, 0.6667, 0.6667)
ob_cubeshell_015.lineart.crease_threshold = 0.0
ob_cubeshell_013.location = (-10.44, 4.09, 3.469)
ob_cubeshell_013.rotation_euler = (-0.0, -3.142, -0.0)
ob_cubeshell_013.scale = (0.6667, 0.6667, 0.6667)
ob_cubeshell_013.lineart.crease_threshold = 0.0
ob_cubeshell_009.location = (-10.44, 4.09, 3.469)
ob_cubeshell_009.rotation_euler = (-0.0, -3.142, -0.0)
ob_cubeshell_009.scale = (0.6667, 0.6667, 0.6667)
ob_cubeshell_009.lineart.crease_threshold = 0.0
ob_cubeshell_005.location = (-10.44, 4.09, 3.469)
ob_cubeshell_005.rotation_euler = (-0.0, -3.142, -0.0)
ob_cubeshell_005.scale = (0.6667, 0.6667, 0.6667)
ob_cubeshell_005.lineart.crease_threshold = 0.0
ob_cubeshell_012.location = (-11.75, 5.623, 3.0)
ob_cubeshell_012.rotation_euler = (-0.0, -3.142, -0.0)
ob_cubeshell_012.lineart.crease_threshold = 0.0
ob_cubeshell_010.location = (-11.75, 5.623, 3.0)
ob_cubeshell_010.rotation_euler = (-0.0, -3.142, -0.0)
ob_cubeshell_010.lineart.crease_threshold = 0.0
ob_cubeshell_008.location = (-11.75, 5.623, 3.0)
ob_cubeshell_008.rotation_euler = (-0.0, -3.142, -0.0)
ob_cubeshell_008.lineart.crease_threshold = 0.0
ob_cubeshell_006.location = (-11.75, 5.623, 3.0)
ob_cubeshell_006.rotation_euler = (-0.0, -3.142, -0.0)
ob_cubeshell_006.lineart.crease_threshold = 0.0
ob_cubeshell_004.location = (-11.75, 5.623, 3.0)
ob_cubeshell_004.rotation_euler = (-0.0, -3.142, -0.0)
ob_cubeshell_004.lineart.crease_threshold = 0.0
ob_cubeshell_002.location = (-11.75, 5.623, 3.0)
ob_cubeshell_002.rotation_euler = (-0.0, -3.142, -0.0)
ob_cubeshell_002.lineart.crease_threshold = 0.0
ob_plane_017.location = (0.0, -1.936, 0.0)
ob_plane_017.scale = (0.6667, 0.6667, 0.6667)
ob_plane_017.lineart.crease_threshold = 0.0
ob_plane_016.location = (4.0, -1.936, 0.0)
ob_plane_016.scale = (0.6667, 0.6667, 0.6667)
ob_plane_016.lineart.crease_threshold = 0.0
ob_plane_015.location = (-4.0, -1.936, 0.0)
ob_plane_015.scale = (0.6667, 0.6667, 0.6667)
ob_plane_015.lineart.crease_threshold = 0.0
ob_plane_014.location = (-4.0, -5.936, 0.0)
ob_plane_014.scale = (0.6667, 0.6667, 0.6667)
ob_plane_014.lineart.crease_threshold = 0.0
ob_plane_013.location = (4.0, -5.936, 0.0)
ob_plane_013.scale = (0.6667, 0.6667, 0.6667)
ob_plane_013.lineart.crease_threshold = 0.0
ob_plane_012.location = (0.0, -5.936, 0.0)
ob_plane_012.scale = (0.6667, 0.6667, 0.6667)
ob_plane_012.lineart.crease_threshold = 0.0
ob_lamp_002.location = (4.076, -4.931, 5.904)
ob_lamp_002.rotation_euler = (0.6503, 0.05522, 1.866)
ob_lamp_002.lock_rotations_4d = False
ob_lamp_002.empty_display_type = 'ARROWS'
ob_lamp_002.color = (0.0, 0.0, 0.0, 0.0)
ob_lamp_002.lineart.crease_threshold = 0.0
ob_lamp_001.location = (4.076, 2.925, 5.904)
ob_lamp_001.rotation_euler = (0.6503, 0.05522, 1.866)
ob_lamp_001.lock_rotations_4d = False
ob_lamp_001.empty_display_type = 'ARROWS'
ob_lamp_001.color = (0.0, 0.0, 0.0, 0.0)
ob_lamp_001.lineart.crease_threshold = 0.0
ob_plane_011.location = (0.0, 1.92, 0.0)
ob_plane_011.lineart.crease_threshold = 0.0
ob_plane_010.location = (4.0, 1.92, 0.0)
ob_plane_010.lineart.crease_threshold = 0.0
ob_plane_009.location = (-4.0, 1.92, 0.0)
ob_plane_009.lineart.crease_threshold = 0.0
ob_plane_008.location = (-4.0, 5.92, 0.0)
ob_plane_008.lineart.crease_threshold = 0.0
ob_plane_007.location = (4.0, 5.92, 0.0)
ob_plane_007.lineart.crease_threshold = 0.0
ob_plane_006.location = (0.0, 5.92, 0.0)
ob_plane_006.lineart.crease_threshold = 0.0
ob_plane_005.location = (0.0, 5.92, 0.0)
ob_plane_005.lineart.crease_threshold = 0.0
ob_plane_004.location = (4.0, 5.92, 0.0)
ob_plane_004.lineart.crease_threshold = 0.0
ob_plane_003.location = (-4.0, 5.92, 0.0)
ob_plane_003.lineart.crease_threshold = 0.0
ob_plane_002.location = (-4.0, 1.92, 0.0)
ob_plane_002.lineart.crease_threshold = 0.0
ob_plane_001.location = (4.0, 1.92, 0.0)
ob_plane_001.lineart.crease_threshold = 0.0
ob_plane.location = (0.0, 1.92, 0.0)
ob_plane.lineart.crease_threshold = 0.0
ob_lamp.location = (4.076, 2.925, 5.904)
ob_lamp.rotation_euler = (0.6503, 0.05522, 1.866)
ob_lamp.lock_rotations_4d = False
ob_lamp.empty_display_type = 'ARROWS'
ob_lamp.color = (0.0, 0.0, 0.0, 0.0)
ob_lamp.lineart.crease_threshold = 0.0
ob_camera.location = (7.481, -6.508, 5.344)
ob_camera.rotation_euler = (1.109, 0.0, 0.8149)
ob_camera.lock_rotations_4d = False
ob_camera.empty_display_type = 'ARROWS'
ob_camera.color = (0.0, 0.0, 0.0, 0.0)
ob_camera.display_type = 'WIRE'
ob_camera.lineart.crease_threshold = 0.0
ob_cylinder.location = (-7.298, -6.3, -2.143)
ob_cylinder.scale = (-3.0, -3.0, -3.0)
ob_cylinder.lineart.crease_threshold = 0.0
ob_cubeshell.location = (8.611, 5.395, 3.0)
ob_cubeshell.rotation_euler = (-0.0, -3.142, -0.0)
ob_cubeshell.lineart.crease_threshold = 0.0
ob_cubeshell_001.location = (8.715, -0.7918, 2.0)
ob_cubeshell_001.rotation_euler = (-0.0, -3.142, 0.0)
ob_cubeshell_001.scale = (0.6667, 0.6667, 0.6667)
ob_cubeshell_001.lineart.crease_threshold = 0.0

# ---- collection membership
col_collection_1.objects.link(ob_cylinder_001)
col_collection_1.objects.link(ob_cubeshell_019)
col_collection_1.objects.link(ob_cubeshell_017)
col_collection_1.objects.link(ob_cubeshell_015)
col_collection_1.objects.link(ob_cubeshell_013)
col_collection_1.objects.link(ob_cubeshell_009)
col_collection_1.objects.link(ob_cubeshell_005)
col_collection_1.objects.link(ob_cubeshell_012)
col_collection_1.objects.link(ob_cubeshell_010)
col_collection_1.objects.link(ob_cubeshell_008)
col_collection_1.objects.link(ob_cubeshell_006)
col_collection_1.objects.link(ob_cubeshell_004)
col_collection_1.objects.link(ob_cubeshell_002)
col_collection_1.objects.link(ob_plane_017)
col_collection_1.objects.link(ob_plane_016)
col_collection_1.objects.link(ob_plane_015)
col_collection_1.objects.link(ob_plane_014)
col_collection_1.objects.link(ob_plane_013)
col_collection_1.objects.link(ob_plane_012)
col_collection_1.objects.link(ob_lamp_002)
col_collection_1.objects.link(ob_lamp_001)
col_collection_1.objects.link(ob_plane_011)
col_collection_1.objects.link(ob_plane_010)
col_collection_1.objects.link(ob_plane_009)
col_collection_1.objects.link(ob_plane_008)
col_collection_1.objects.link(ob_plane_007)
col_collection_1.objects.link(ob_plane_006)
col_collection_1.objects.link(ob_plane_005)
col_collection_1.objects.link(ob_plane_004)
col_collection_1.objects.link(ob_plane_003)
col_collection_1.objects.link(ob_plane_002)
col_collection_1.objects.link(ob_plane_001)
col_collection_1.objects.link(ob_plane)
col_collection_1.objects.link(ob_lamp)
col_collection_1.objects.link(ob_camera)
col_collection_1.objects.link(ob_cylinder)
col_collection_1.objects.link(ob_cubeshell)
col_collection_1.objects.link(ob_cubeshell_001)

# ---- scene / render settings (as saved in the file)
scene.camera = ob_camera
scene.frame_start = 1; scene.frame_end = 250; scene.frame_set(1)
scene.render.engine = 'BLENDER_EEVEE_NEXT'
scene.render.resolution_percentage = 50
scene.render.dither_intensity = 0.0
scene.cycles.use_denoising = False
scene.cycles.samples = 128
scene.cycles.sampling_pattern = 'TABULATED_SOBOL'
scene.cycles.light_sampling_threshold = 0.0
scene.cycles.use_adaptive_sampling = False
scene.cycles.use_light_tree = False
scene.cycles.blur_glossy = 0.0
scene.cycles.sample_clamp_indirect = 0.0
scene.view_settings.view_transform = 'Standard'
bpy.context.view_layer.update()
